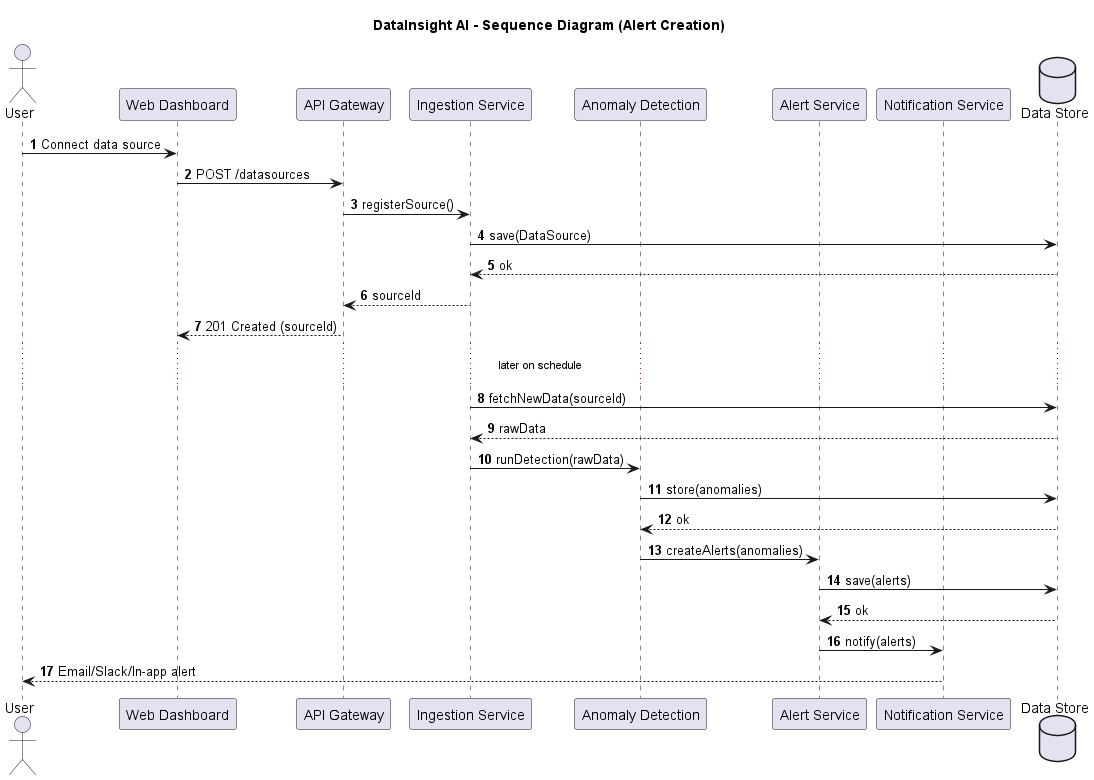

The diagram above was rendered by PlantUML. Its source (embedded in the PNG):
@startuml
title DataInsight AI - Sequence Diagram (Alert Creation)
autonumber
skinparam shadowing false

actor User
participant "Web Dashboard" as UI
participant "API Gateway" as API
participant "Ingestion Service" as ING
participant "Anomaly Detection" as AD
participant "Alert Service" as AL
participant "Notification Service" as NS
database "Data Store" as DB

User -> UI : Connect data source
UI -> API : POST /datasources
API -> ING : registerSource()
ING -> DB : save(DataSource)
DB --> ING : ok
ING --> API : sourceId
API --> UI : 201 Created (sourceId)

... later on schedule ...

ING -> DB : fetchNewData(sourceId)
DB --> ING : rawData
ING -> AD : runDetection(rawData)
AD -> DB : store(anomalies)
DB --> AD : ok
AD -> AL : createAlerts(anomalies)
AL -> DB : save(alerts)
DB --> AL : ok
AL -> NS : notify(alerts)
NS --> User : Email/Slack/In-app alert

@enduml